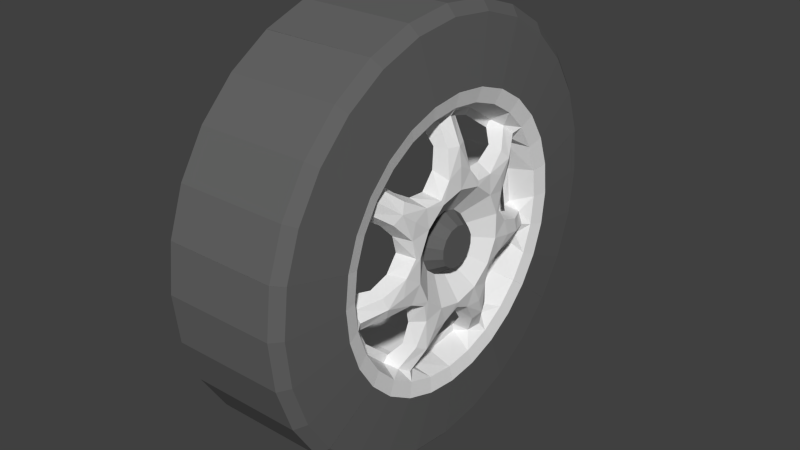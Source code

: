 # Source: miata_wheel.blend  (saved by Blender 2.79.0; exported with 4.5.12 LTS)
import bpy
from mathutils import Matrix  # noqa: F401  (used for matrix-valued properties, if any)

bpy.ops.wm.read_factory_settings(use_empty=True)
scene = bpy.context.scene
scene.name = 'Scene'

# ---- collections
col_collection_10 = bpy.data.collections.new('Collection 10'); scene.collection.children.link(col_collection_10)

# ---- materials (node trees are filled in below, after node groups)
mat_base = bpy.data.materials.new('base')
mat_base.alpha_threshold = 0.0
mat_base.roughness = 0.5
mat_grey = bpy.data.materials.new('grey')
mat_grey.alpha_threshold = 0.0
mat_grey.roughness = 0.5

# ---- material node trees
mat_base.use_nodes = True; mat_base.node_tree.nodes.clear()
_N = mat_base.node_tree.nodes; _L = mat_base.node_tree.links
n0 = _N.new('ShaderNodeOutputMaterial'); n0.name = 'Material Output'; n0.location = (300, 300)
n1 = _N.new('ShaderNodeBsdfDiffuse'); n1.name = 'Diffuse BSDF'; n1.location = (10, 300)
_L.new(n1.outputs[0], n0.inputs[0])
n0.is_active_output = True
mat_grey.use_nodes = True; mat_grey.node_tree.nodes.clear()
_N = mat_grey.node_tree.nodes; _L = mat_grey.node_tree.links
n0 = _N.new('ShaderNodeOutputMaterial'); n0.name = 'Material Output'; n0.location = (300, 300)
n1 = _N.new('ShaderNodeBsdfDiffuse'); n1.name = 'Diffuse BSDF'; n1.location = (10, 300)
n1.inputs[0].default_value = (0.1282, 0.1282, 0.1282, 1.0)
_L.new(n1.outputs[0], n0.inputs[0])
n0.is_active_output = True

# ---- world
world_world = bpy.data.worlds.new('World'); scene.world = world_world
world_world.color = (0.05088, 0.05088, 0.05088)
world_world.use_sun_shadow = False
world_world.sun_shadow_jitter_overblur = 0.0
world_world.cycles.sampling_method = 'NONE'
world_world.cycles.sample_map_resolution = 256

# ---- meshes
me_cube_001 = bpy.data.meshes.new('Cube.001')
me_cube_001.from_pydata([(0.07717, 0.01208, 0.0251), (0.08078, 0.03325, 0.06908), (0.05684, 0.01793, 0.03723), (0.07951, 0.03627, 0.07533), (0.07846, 0.02046, 0.09465), (0.05578, 0.01538, 0.1641), (0.05578, 0.01538, 0.1641), (0.03933, 0.02518, 0.1622), (0.06993, 0.03934, 0.1712), (0.06993, 0.07622, 0.1583), (0.03792, 0.07129, 0.148), (0.05334, 0.03837, 0.07969), (0.05611, 0.02401, 0.1035), (0.05424, 0.01998, 0.1313), (0.03942, 0.02188, 0.1516), (0.03505, 0.06683, 0.1388), (0.07142, 0.01478, 0.131), (0.07467, 0.04378, 0.1905), (0.06663, 0.06289, 0.2736), (0.05481, 0.06593, 0.2869), (-0.0975, 0.06595, 0.2869), (-0.1054, 0.04379, 0.1906), (0.01471, 0.04378, 0.1905), (0.07467, 0.0848, 0.1761), (0.06663, 0.1218, 0.253), (0.05481, 0.1277, 0.2652), (-0.0975, 0.1277, 0.2653), (-0.1054, 0.08481, 0.1762), (0.01471, 0.0848, 0.1761), (0.07717, 0.0, 4.344e-06), (0.07717, 0.0, 0.02786), (0.05684, 0.0, 0.04132), (0.07717, -0.01208, 0.0251), (0.08082, 0.0, 0.07664), (0.08078, -0.03325, 0.06908), (0.05684, -0.01793, 0.03723), (0.07951, -0.03627, 0.07533), (0.0799, 0.0, 0.1061), (0.07846, -0.02046, 0.09465), (0.05578, -0.01538, 0.1641), (0.05578, -0.01538, 0.1641), (0.06331, 0.0, 0.1644), (0.06994, 0.0, 0.1758), (0.03933, -0.02518, 0.1622), (0.06993, -0.03934, 0.1712), (0.06993, -0.07622, 0.1583), (0.03792, -0.07129, 0.148), (0.05334, -0.03837, 0.07969), (0.05611, -0.02401, 0.1035), (0.05424, -0.01998, 0.1313), (0.03942, -0.02188, 0.1516), (0.03505, -0.06683, 0.1388), (0.05334, 0.0, 0.07969), (0.05611, 0.0, 0.1035), (0.03942, 0.0, 0.1516), (0.07142, -0.01478, 0.131), (0.07709, 0.0, 0.131), (0.07467, 0.0, 0.1955), (0.06663, 0.0, 0.2808), (0.05481, 0.0, 0.2944), (-0.0975, 0.0, 0.2944), (-0.1054, 0.0, 0.1955), (0.01471, 0.0, 0.1955), (0.07467, -0.04378, 0.1905), (0.06663, -0.06289, 0.2736), (0.05481, -0.06593, 0.2869), (-0.0975, -0.06595, 0.2869), (-0.1054, -0.04379, 0.1906), (0.01471, -0.04378, 0.1905), (0.07467, -0.0848, 0.1761), (0.06663, -0.1218, 0.253), (0.05481, -0.1277, 0.2652), (-0.0975, -0.1277, 0.2653), (-0.1054, -0.08481, 0.1762), (0.01471, -0.0848, 0.1761), (0.07717, -0.01209, 0.02509), (0.08078, -0.03328, 0.06906), (0.05684, -0.01793, 0.03723), (0.07951, -0.03628, 0.07533), (0.07846, -0.06124, 0.07501), (0.05578, -0.1187, 0.1143), (0.05578, -0.1187, 0.1143), (0.03933, -0.1111, 0.1208), (0.06993, -0.1093, 0.1375), (0.06993, -0.07625, 0.1583), (0.03792, -0.07128, 0.148), (0.05334, -0.03838, 0.07969), (0.05611, -0.06593, 0.08329), (0.05424, -0.09021, 0.09749), (0.03942, -0.1049, 0.1116), (0.03505, -0.06682, 0.1388), (0.07142, -0.09321, 0.09324), (0.07467, -0.1217, 0.153), (0.06663, -0.1747, 0.2198), (0.05481, -0.1832, 0.2304), (-0.0975, -0.1832, 0.2305), (-0.1054, -0.1217, 0.153), (0.01471, -0.1217, 0.153), (0.07467, -0.08484, 0.1761), (0.06663, -0.1218, 0.253), (0.05481, -0.1277, 0.2652), (-0.0975, -0.1278, 0.2652), (-0.1054, -0.08485, 0.1761), (0.01471, -0.08484, 0.1761), (0.07717, -3.396e-06, 2.708e-06), (0.07717, -0.02178, 0.01737), (0.05684, -0.03231, 0.02576), (0.07717, -0.02715, 0.006201), (0.08082, -0.05992, 0.04779), (0.08078, -0.07474, 0.01707), (0.05684, -0.04029, 0.0092), (0.07951, -0.08151, 0.01861), (0.0799, -0.08293, 0.06613), (0.07846, -0.08675, 0.04301), (0.05578, -0.1379, 0.09027), (0.05578, -0.1379, 0.09027), (0.06331, -0.1285, 0.1025), (0.06994, -0.1375, 0.1096), (0.03933, -0.1425, 0.08143), (0.06993, -0.1584, 0.07597), (0.06993, -0.1713, 0.03911), (0.03792, -0.1602, 0.03655), (0.05334, -0.08623, 0.01969), (0.05611, -0.09587, 0.04575), (0.05424, -0.1151, 0.06625), (0.03942, -0.1321, 0.0774), (0.03505, -0.1502, 0.03427), (0.05334, -0.06231, 0.04969), (0.05611, -0.0809, 0.06452), (0.03942, -0.1185, 0.0945), (0.07142, -0.1116, 0.07013), (0.07709, -0.1024, 0.08168), (0.07467, -0.1528, 0.1219), (0.06663, -0.2195, 0.1751), (0.05481, -0.2301, 0.1835), (-0.0975, -0.2302, 0.1836), (-0.1054, -0.1529, 0.1219), (0.01471, -0.1528, 0.1219), (0.07467, -0.1763, 0.08456), (0.06663, -0.2532, 0.1214), (0.05481, -0.2654, 0.1273), (-0.0975, -0.2654, 0.1273), (-0.1054, -0.1763, 0.08457), (0.01471, -0.1763, 0.08456), (0.07467, -0.1906, 0.04352), (0.06663, -0.2737, 0.0625), (0.05481, -0.287, 0.06553), (-0.0975, -0.287, 0.06554), (-0.1054, -0.1906, 0.04353), (0.01471, -0.1906, 0.04352), (0.07717, -0.02716, 0.006195), (0.08078, -0.07474, 0.01704), (0.05684, -0.04029, 0.009191), (0.07951, -0.08151, 0.0186), (0.07846, -0.09683, -0.001113), (0.05578, -0.1634, -0.02152), (0.05578, -0.1634, -0.02152), (0.03933, -0.1637, -0.01154), (0.06993, -0.1757, 0.0002648), (0.06993, -0.1713, 0.03908), (0.03792, -0.1602, 0.03656), (0.05334, -0.08623, 0.01968), (0.05611, -0.1062, 0.0003805), (0.05424, -0.1325, -0.009741), (0.03942, -0.1526, -0.0124), (0.03505, -0.1502, 0.03427), (0.07142, -0.131, -0.01474), (0.07467, -0.1955, 0.0002876), (0.06663, -0.2808, 0.0004232), (0.05481, -0.2944, 0.0004435), (-0.0975, -0.2944, 0.0004436), (-0.1054, -0.1955, 0.0002874), (0.01471, -0.1955, 0.0002879), (0.07467, -0.1906, 0.04348), (0.06663, -0.2737, 0.06246), (0.05481, -0.287, 0.06548), (-0.0975, -0.287, 0.06549), (-0.1054, -0.1906, 0.04348), (0.01471, -0.1906, 0.04348), (0.07717, -4.235e-06, -9.666e-07), (0.07717, -0.02716, -0.006199), (0.05684, -0.04029, -0.009195), (0.07717, -0.02178, -0.01736), (0.08082, -0.07472, -0.01705), (0.08078, -0.05995, -0.04779), (0.05684, -0.03231, -0.02576), (0.07951, -0.06537, -0.05213), (0.0799, -0.1034, -0.0236), (0.07846, -0.08772, -0.04101), (0.05578, -0.1565, -0.0515), (0.05578, -0.1565, -0.0515), (0.06331, -0.1603, -0.03659), (0.06994, -0.1714, -0.03913), (0.03933, -0.1525, -0.06063), (0.06993, -0.1581, -0.07645), (0.06993, -0.1374, -0.1095), (0.03792, -0.1284, -0.1024), (0.05334, -0.06916, -0.05514), (0.05611, -0.09554, -0.04643), (0.05424, -0.1236, -0.0487), (0.03942, -0.1429, -0.05506), (0.03505, -0.1204, -0.09603), (0.05334, -0.0777, -0.01773), (0.05611, -0.1009, -0.02303), (0.03942, -0.1478, -0.03373), (0.07142, -0.1244, -0.04356), (0.07709, -0.1277, -0.02915), (0.07467, -0.1906, -0.0435), (0.06663, -0.2737, -0.06248), (0.05481, -0.287, -0.0655), (-0.0975, -0.287, -0.06551), (-0.1054, -0.1906, -0.04351), (0.01471, -0.1906, -0.0435), (0.07467, -0.176, -0.08508), (0.06663, -0.2528, -0.1222), (0.05481, -0.265, -0.1281), (-0.0975, -0.2651, -0.1281), (-0.1054, -0.176, -0.08509), (0.01471, -0.176, -0.08508), (0.07467, -0.1529, -0.1219), (0.06663, -0.2195, -0.175), (0.05481, -0.2302, -0.1835), (-0.0975, -0.2302, -0.1835), (-0.1054, -0.1529, -0.1219), (0.01471, -0.1529, -0.1219), (0.07717, -0.02178, -0.01737), (0.08078, -0.05993, -0.04781), (0.05684, -0.03231, -0.02577), (0.07951, -0.06537, -0.05213), (0.07846, -0.0595, -0.0764), (0.05578, -0.08503, -0.1411), (0.05578, -0.08503, -0.1411), (0.03933, -0.09305, -0.1352), (0.06993, -0.1097, -0.1372), (0.06993, -0.1374, -0.1096), (0.03792, -0.1285, -0.1024), (0.05334, -0.06915, -0.05515), (0.05611, -0.06653, -0.08281), (0.05424, -0.07497, -0.1096), (0.03942, -0.08548, -0.1271), (0.03505, -0.1204, -0.09603), (0.07142, -0.07016, -0.1116), (0.07467, -0.1221, -0.1527), (0.06663, -0.1754, -0.2193), (0.05481, -0.1839, -0.2299), (-0.0975, -0.1839, -0.2299), (-0.1054, -0.1221, -0.1527), (0.01471, -0.1221, -0.1527), (0.07467, -0.1528, -0.1219), (0.06663, -0.2195, -0.1751), (0.05481, -0.2301, -0.1836), (-0.0975, -0.2302, -0.1836), (-0.1054, -0.1529, -0.1219), (0.01471, -0.1528, -0.1219), (0.07717, -1.885e-06, -3.914e-06), (0.07717, -0.01209, -0.0251), (0.05684, -0.01793, -0.03723), (0.07717, -2.949e-06, -0.02785), (0.08082, -0.03325, -0.06905), (0.08078, -1.624e-05, -0.07666), (0.05684, -4.372e-06, -0.04132), (0.07951, -2.112e-06, -0.08361), (0.0799, -0.04602, -0.09556), (0.07846, -0.02263, -0.09415), (0.05578, -0.05733, -0.1545), (0.05578, -0.05733, -0.1545), (0.06331, -0.07134, -0.1481), (0.06994, -0.0763, -0.1584), (0.03933, -0.04768, -0.157), (0.06993, -0.03883, -0.1713), (0.06993, -1.43e-05, -0.1757), (0.03792, 3.979e-06, -0.1643), (0.05334, -6.206e-06, -0.08845), (0.05611, -0.02327, -0.1036), (0.05424, -0.03897, -0.127), (0.03942, -0.04605, -0.1461), (0.03505, 2.339e-06, -0.154), (0.05334, -0.03458, -0.0718), (0.05611, -0.0449, -0.09323), (0.03942, -0.06576, -0.1366), (0.07142, -0.04353, -0.1244), (0.07709, -0.05684, -0.118), (0.07467, -0.08482, -0.1761), (0.06663, -0.1218, -0.253), (0.05481, -0.1277, -0.2652), (-0.0975, -0.1277, -0.2653), (-0.1054, -0.08483, -0.1762), (0.01471, -0.08482, -0.1761), (0.07467, -0.04322, -0.1906), (0.06663, -0.06207, -0.2738), (0.05481, -0.06507, -0.2871), (-0.0975, -0.06508, -0.2871), (-0.1054, -0.04323, -0.1907), (0.01471, -0.04322, -0.1906), (0.07467, -2.29e-05, -0.1955), (0.06663, -2.281e-05, -0.2808), (0.05481, -2.408e-05, -0.2944), (-0.0975, -2.409e-05, -0.2944), (-0.1054, -2.315e-05, -0.1955), (0.01471, -2.266e-05, -0.1955), (0.07717, 2.952e-06, -0.02785), (0.08078, 1.624e-05, -0.07666), (0.05684, 4.377e-06, -0.04132), (0.07951, 2.12e-06, -0.08361), (0.07846, 0.02263, -0.09415), (0.05578, 0.05733, -0.1545), (0.05578, 0.05733, -0.1545), (0.03933, 0.04768, -0.157), (0.06993, 0.03883, -0.1713), (0.06993, 1.431e-05, -0.1757), (0.03792, -3.971e-06, -0.1643), (0.05334, 6.218e-06, -0.08845), (0.05611, 0.02327, -0.1036), (0.05424, 0.03897, -0.127), (0.03942, 0.04605, -0.1461), (0.03505, -2.321e-06, -0.154), (0.07142, 0.04353, -0.1244), (0.07467, 0.04322, -0.1906), (0.06663, 0.06207, -0.2738), (0.05481, 0.06507, -0.2871), (-0.0975, 0.06508, -0.2871), (-0.1054, 0.04323, -0.1907), (0.01471, 0.04322, -0.1906), (0.07467, 2.292e-05, -0.1955), (0.06663, 2.284e-05, -0.2808), (0.05481, 2.411e-05, -0.2944), (-0.0975, 2.412e-05, -0.2944), (-0.1054, 2.316e-05, -0.1955), (0.01471, 2.268e-05, -0.1955), (0.07717, 1.885e-06, -3.914e-06), (0.07717, 0.01209, -0.0251), (0.05684, 0.01793, -0.03723), (0.07717, 0.02178, -0.01737), (0.08082, 0.03325, -0.06905), (0.08078, 0.05993, -0.04781), (0.05684, 0.03231, -0.02577), (0.07951, 0.06537, -0.05213), (0.0799, 0.04602, -0.09556), (0.07846, 0.0595, -0.0764), (0.05578, 0.08503, -0.1411), (0.05578, 0.08503, -0.1411), (0.06331, 0.07134, -0.1481), (0.06994, 0.0763, -0.1584), (0.03933, 0.09305, -0.1352), (0.06993, 0.1097, -0.1372), (0.06993, 0.1374, -0.1096), (0.03792, 0.1285, -0.1024), (0.05334, 0.06915, -0.05515), (0.05611, 0.06653, -0.08281), (0.05424, 0.07497, -0.1096), (0.03942, 0.08548, -0.1271), (0.03505, 0.1204, -0.09603), (0.05334, 0.03458, -0.0718), (0.05611, 0.0449, -0.09323), (0.03942, 0.06576, -0.1366), (0.07142, 0.07016, -0.1116), (0.07709, 0.05684, -0.118), (0.07467, 0.08482, -0.1761), (0.06663, 0.1218, -0.253), (0.05481, 0.1277, -0.2652), (-0.0975, 0.1277, -0.2653), (-0.1054, 0.08483, -0.1762), (0.01471, 0.08482, -0.1761), (0.07467, 0.1221, -0.1527), (0.06663, 0.1754, -0.2193), (0.05481, 0.1839, -0.2299), (-0.0975, 0.1839, -0.2299), (-0.1054, 0.1221, -0.1527), (0.01471, 0.1221, -0.1527), (0.07467, 0.1528, -0.1219), (0.06663, 0.2195, -0.1751), (0.05481, 0.2301, -0.1836), (-0.0975, 0.2302, -0.1836), (-0.1054, 0.1529, -0.1219), (0.01471, 0.1528, -0.1219), (0.07717, 0.02178, -0.01736), (0.08078, 0.05995, -0.04779), (0.05684, 0.03231, -0.02576), (0.07951, 0.06537, -0.05213), (0.07846, 0.08772, -0.04101), (0.05578, 0.1565, -0.0515), (0.05578, 0.1565, -0.0515), (0.03933, 0.1525, -0.06063), (0.06993, 0.1581, -0.07645), (0.06993, 0.1374, -0.1095), (0.03792, 0.1284, -0.1024), (0.05334, 0.06916, -0.05514), (0.05611, 0.09554, -0.04643), (0.05424, 0.1236, -0.0487), (0.03942, 0.1429, -0.05506), (0.03505, 0.1204, -0.09603), (0.07142, 0.1244, -0.04356), (0.07467, 0.176, -0.08508), (0.06663, 0.2528, -0.1222), (0.05481, 0.265, -0.1281), (-0.0975, 0.2651, -0.1281), (-0.1054, 0.176, -0.08509), (0.01471, 0.176, -0.08508), (0.07467, 0.1529, -0.1219), (0.06663, 0.2195, -0.175), (0.05481, 0.2302, -0.1835), (-0.0975, 0.2302, -0.1835), (-0.1054, 0.1529, -0.1219), (0.01471, 0.1529, -0.1219), (0.07717, 4.235e-06, -9.666e-07), (0.07717, 0.02716, -0.006199), (0.05684, 0.04029, -0.009195), (0.07717, 0.02716, 0.006195), (0.08082, 0.07472, -0.01705), (0.08078, 0.07474, 0.01704), (0.05684, 0.04029, 0.009191), (0.07951, 0.08151, 0.0186), (0.0799, 0.1034, -0.0236), (0.07846, 0.09683, -0.001113), (0.05578, 0.1634, -0.02152), (0.05578, 0.1634, -0.02152), (0.06331, 0.1603, -0.03659), (0.06994, 0.1714, -0.03913), (0.03933, 0.1637, -0.01154), (0.06993, 0.1757, 0.0002648), (0.06993, 0.1713, 0.03908), (0.03792, 0.1602, 0.03656), (0.05334, 0.08623, 0.01968), (0.05611, 0.1062, 0.0003805), (0.05424, 0.1325, -0.009741), (0.03942, 0.1526, -0.0124), (0.03505, 0.1502, 0.03427), (0.05334, 0.0777, -0.01773), (0.05611, 0.1009, -0.02303), (0.03942, 0.1478, -0.03373), (0.07142, 0.131, -0.01474), (0.07709, 0.1277, -0.02915), (0.07467, 0.1906, -0.0435), (0.06663, 0.2737, -0.06248), (0.05481, 0.287, -0.0655), (-0.0975, 0.287, -0.06551), (-0.1054, 0.1906, -0.04351), (0.01471, 0.1906, -0.0435), (0.07467, 0.1955, 0.0002876), (0.06663, 0.2808, 0.0004232), (0.05481, 0.2944, 0.0004435), (-0.0975, 0.2944, 0.0004436), (-0.1054, 0.1955, 0.0002875), (0.01471, 0.1955, 0.0002879), (0.07467, 0.1906, 0.04348), (0.06663, 0.2737, 0.06246), (0.05481, 0.287, 0.06548), (-0.0975, 0.287, 0.06549), (-0.1054, 0.1906, 0.04348), (0.01471, 0.1906, 0.04348), (0.07717, 0.02715, 0.006201), (0.08078, 0.07474, 0.01707), (0.05684, 0.04029, 0.0092), (0.07951, 0.08151, 0.01861), (0.07846, 0.08675, 0.04301), (0.05578, 0.1379, 0.09027), (0.05578, 0.1379, 0.09027), (0.03933, 0.1425, 0.08143), (0.06993, 0.1584, 0.07597), (0.06993, 0.1713, 0.03911), (0.03792, 0.1602, 0.03655), (0.05334, 0.08623, 0.01969), (0.05611, 0.09587, 0.04575), (0.05424, 0.1151, 0.06625), (0.03942, 0.1321, 0.0774), (0.03505, 0.1502, 0.03427), (0.07142, 0.1116, 0.07013), (0.07467, 0.1763, 0.08456), (0.06663, 0.2532, 0.1214), (0.05481, 0.2654, 0.1273), (-0.0975, 0.2654, 0.1273), (-0.1054, 0.1763, 0.08457), (0.01471, 0.1763, 0.08456), (0.07467, 0.1906, 0.04352), (0.06663, 0.2737, 0.0625), (0.05481, 0.287, 0.06553), (-0.0975, 0.287, 0.06554), (-0.1054, 0.1906, 0.04353), (0.01471, 0.1906, 0.04352), (0.07717, 3.396e-06, 2.708e-06), (0.07717, 0.02178, 0.01737), (0.05684, 0.03231, 0.02576), (0.07717, 0.01209, 0.02509), (0.08082, 0.05992, 0.04779), (0.08078, 0.03328, 0.06906), (0.05684, 0.01793, 0.03723), (0.07951, 0.03628, 0.07533), (0.0799, 0.08293, 0.06613), (0.07846, 0.06124, 0.07501), (0.05578, 0.1187, 0.1143), (0.05578, 0.1187, 0.1143), (0.06331, 0.1285, 0.1025), (0.06994, 0.1375, 0.1096), (0.03933, 0.1111, 0.1208), (0.06993, 0.1093, 0.1375), (0.06993, 0.07625, 0.1583), (0.03792, 0.07128, 0.148), (0.05334, 0.03838, 0.07969), (0.05611, 0.06593, 0.08329), (0.05424, 0.09021, 0.09749), (0.03942, 0.1049, 0.1116), (0.03505, 0.06682, 0.1388), (0.05334, 0.06231, 0.04969), (0.05611, 0.0809, 0.06452), (0.03942, 0.1185, 0.0945), (0.07142, 0.09321, 0.09324), (0.07709, 0.1024, 0.08168), (0.07467, 0.1528, 0.1219), (0.06663, 0.2195, 0.1751), (0.05481, 0.2301, 0.1835), (-0.0975, 0.2302, 0.1836), (-0.1054, 0.1529, 0.1219), (0.01471, 0.1528, 0.1219), (0.07467, 0.1217, 0.153), (0.06663, 0.1747, 0.2198), (0.05481, 0.1832, 0.2304), (-0.0975, 0.1832, 0.2305), (-0.1054, 0.1217, 0.153), (0.01471, 0.1217, 0.153), (0.07467, 0.08484, 0.1761), (0.06663, 0.1218, 0.253), (0.05481, 0.1277, 0.2652), (-0.0975, 0.1278, 0.2652), (-0.1054, 0.08485, 0.1761), (0.01471, 0.08484, 0.1761)], [(5, 6), (39, 40), (80, 81), (114, 115), (155, 156), (189, 190), (230, 231), (264, 265), (305, 306), (339, 340), (380, 381), (414, 415), (455, 456), (489, 490)], [(0, 30, 29), (33, 31, 1), (31, 30, 0, 2), (1, 31, 2), (37, 33, 4), (33, 1, 4), (3, 4, 1), (56, 37, 4, 16), (16, 13, 6), (7, 8, 6), (8, 42, 6), (6, 42, 41), (9, 8, 7, 10), (7, 6, 14), (14, 6, 13), (4, 12, 16), (10, 7, 14, 15), (12, 4, 3, 11), (14, 13, 54), (53, 54, 13), (13, 12, 53), (12, 52, 53), (12, 11, 52), (56, 16, 6, 41), (58, 18, 19, 59), (59, 19, 20, 60), (57, 17, 18, 58), (61, 21, 22, 62), (60, 20, 21, 61), (21, 27, 28, 22), (20, 26, 27, 21), (18, 24, 25, 19), (19, 25, 26, 20), (17, 23, 24, 18), (8, 9, 23, 17), (42, 8, 17, 57), (14, 54, 62, 22), (28, 15, 14, 22), (12, 13, 16), (32, 29, 30), (33, 34, 31), (31, 35, 32, 30), (34, 35, 31), (37, 38, 33), (33, 38, 34), (36, 34, 38), (56, 55, 38, 37), (55, 40, 49), (43, 40, 44), (44, 40, 42), (40, 41, 42), (45, 46, 43, 44), (43, 50, 40), (50, 49, 40), (38, 55, 48), (46, 51, 50, 43), (48, 47, 36, 38), (50, 54, 49), (53, 49, 54), (49, 53, 48), (48, 53, 52), (48, 52, 47), (56, 41, 40, 55), (58, 59, 65, 64), (59, 60, 66, 65), (57, 58, 64, 63), (61, 62, 68, 67), (60, 61, 67, 66), (67, 68, 74, 73), (66, 67, 73, 72), (64, 65, 71, 70), (65, 66, 72, 71), (63, 64, 70, 69), (44, 63, 69, 45), (42, 57, 63, 44), (50, 68, 62, 54), (74, 68, 50, 51), (48, 55, 49), (75, 105, 104), (108, 106, 76), (106, 105, 75, 77), (76, 106, 77), (112, 108, 79), (108, 76, 79), (78, 79, 76), (131, 112, 79, 91), (91, 88, 81), (82, 83, 81), (83, 117, 81), (81, 117, 116), (84, 83, 82, 85), (82, 81, 89), (89, 81, 88), (79, 87, 91), (85, 82, 89, 90), (87, 79, 78, 86), (89, 88, 129), (128, 129, 88), (88, 87, 128), (87, 127, 128), (87, 86, 127), (131, 91, 81, 116), (133, 93, 94, 134), (134, 94, 95, 135), (132, 92, 93, 133), (136, 96, 97, 137), (135, 95, 96, 136), (96, 102, 103, 97), (95, 101, 102, 96), (93, 99, 100, 94), (94, 100, 101, 95), (92, 98, 99, 93), (83, 84, 98, 92), (117, 83, 92, 132), (89, 129, 137, 97), (103, 90, 89, 97), (87, 88, 91), (107, 104, 105), (108, 109, 106), (106, 110, 107, 105), (109, 110, 106), (112, 113, 108), (108, 113, 109), (111, 109, 113), (131, 130, 113, 112), (130, 115, 124), (118, 115, 119), (119, 115, 117), (115, 116, 117), (120, 121, 118, 119), (118, 125, 115), (125, 124, 115), (113, 130, 123), (121, 126, 125, 118), (123, 122, 111, 113), (125, 129, 124), (128, 124, 129), (124, 128, 123), (123, 128, 127), (123, 127, 122), (131, 116, 115, 130), (133, 134, 140, 139), (134, 135, 141, 140), (132, 133, 139, 138), (136, 137, 143, 142), (135, 136, 142, 141), (142, 143, 149, 148), (141, 142, 148, 147), (139, 140, 146, 145), (140, 141, 147, 146), (138, 139, 145, 144), (119, 138, 144, 120), (117, 132, 138, 119), (125, 143, 137, 129), (149, 143, 125, 126), (123, 130, 124), (150, 180, 179), (183, 181, 151), (181, 180, 150, 152), (151, 181, 152), (187, 183, 154), (183, 151, 154), (153, 154, 151), (206, 187, 154, 166), (166, 163, 156), (157, 158, 156), (158, 192, 156), (156, 192, 191), (159, 158, 157, 160), (157, 156, 164), (164, 156, 163), (154, 162, 166), (160, 157, 164, 165), (162, 154, 153, 161), (164, 163, 204), (203, 204, 163), (163, 162, 203), (162, 202, 203), (162, 161, 202), (206, 166, 156, 191), (208, 168, 169, 209), (209, 169, 170, 210), (207, 167, 168, 208), (211, 171, 172, 212), (210, 170, 171, 211), (171, 177, 178, 172), (170, 176, 177, 171), (168, 174, 175, 169), (169, 175, 176, 170), (167, 173, 174, 168), (158, 159, 173, 167), (192, 158, 167, 207), (164, 204, 212, 172), (178, 165, 164, 172), (162, 163, 166), (182, 179, 180), (183, 184, 181), (181, 185, 182, 180), (184, 185, 181), (187, 188, 183), (183, 188, 184), (186, 184, 188), (206, 205, 188, 187), (205, 190, 199), (193, 190, 194), (194, 190, 192), (190, 191, 192), (195, 196, 193, 194), (193, 200, 190), (200, 199, 190), (188, 205, 198), (196, 201, 200, 193), (198, 197, 186, 188), (200, 204, 199), (203, 199, 204), (199, 203, 198), (198, 203, 202), (198, 202, 197), (206, 191, 190, 205), (208, 209, 215, 214), (209, 210, 216, 215), (207, 208, 214, 213), (211, 212, 218, 217), (210, 211, 217, 216), (217, 218, 224, 223), (216, 217, 223, 222), (214, 215, 221, 220), (215, 216, 222, 221), (213, 214, 220, 219), (194, 213, 219, 195), (192, 207, 213, 194), (200, 218, 212, 204), (224, 218, 200, 201), (198, 205, 199), (225, 255, 254), (258, 256, 226), (256, 255, 225, 227), (226, 256, 227), (262, 258, 229), (258, 226, 229), (228, 229, 226), (281, 262, 229, 241), (241, 238, 231), (232, 233, 231), (233, 267, 231), (231, 267, 266), (234, 233, 232, 235), (232, 231, 239), (239, 231, 238), (229, 237, 241), (235, 232, 239, 240), (237, 229, 228, 236), (239, 238, 279), (278, 279, 238), (238, 237, 278), (237, 277, 278), (237, 236, 277), (281, 241, 231, 266), (283, 243, 244, 284), (284, 244, 245, 285), (282, 242, 243, 283), (286, 246, 247, 287), (285, 245, 246, 286), (246, 252, 253, 247), (245, 251, 252, 246), (243, 249, 250, 244), (244, 250, 251, 245), (242, 248, 249, 243), (233, 234, 248, 242), (267, 233, 242, 282), (239, 279, 287, 247), (253, 240, 239, 247), (237, 238, 241), (257, 254, 255), (258, 259, 256), (256, 260, 257, 255), (259, 260, 256), (262, 263, 258), (258, 263, 259), (261, 259, 263), (281, 280, 263, 262), (280, 265, 274), (268, 265, 269), (269, 265, 267), (265, 266, 267), (270, 271, 268, 269), (268, 275, 265), (275, 274, 265), (263, 280, 273), (271, 276, 275, 268), (273, 272, 261, 263), (275, 279, 274), (278, 274, 279), (274, 278, 273), (273, 278, 277), (273, 277, 272), (281, 266, 265, 280), (283, 284, 290, 289), (284, 285, 291, 290), (282, 283, 289, 288), (286, 287, 293, 292), (285, 286, 292, 291), (292, 293, 299, 298), (291, 292, 298, 297), (289, 290, 296, 295), (290, 291, 297, 296), (288, 289, 295, 294), (269, 288, 294, 270), (267, 282, 288, 269), (275, 293, 287, 279), (299, 293, 275, 276), (273, 280, 274), (300, 330, 329), (333, 331, 301), (331, 330, 300, 302), (301, 331, 302), (337, 333, 304), (333, 301, 304), (303, 304, 301), (356, 337, 304, 316), (316, 313, 306), (307, 308, 306), (308, 342, 306), (306, 342, 341), (309, 308, 307, 310), (307, 306, 314), (314, 306, 313), (304, 312, 316), (310, 307, 314, 315), (312, 304, 303, 311), (314, 313, 354), (353, 354, 313), (313, 312, 353), (312, 352, 353), (312, 311, 352), (356, 316, 306, 341), (358, 318, 319, 359), (359, 319, 320, 360), (357, 317, 318, 358), (361, 321, 322, 362), (360, 320, 321, 361), (321, 327, 328, 322), (320, 326, 327, 321), (318, 324, 325, 319), (319, 325, 326, 320), (317, 323, 324, 318), (308, 309, 323, 317), (342, 308, 317, 357), (314, 354, 362, 322), (328, 315, 314, 322), (312, 313, 316), (332, 329, 330), (333, 334, 331), (331, 335, 332, 330), (334, 335, 331), (337, 338, 333), (333, 338, 334), (336, 334, 338), (356, 355, 338, 337), (355, 340, 349), (343, 340, 344), (344, 340, 342), (340, 341, 342), (345, 346, 343, 344), (343, 350, 340), (350, 349, 340), (338, 355, 348), (346, 351, 350, 343), (348, 347, 336, 338), (350, 354, 349), (353, 349, 354), (349, 353, 348), (348, 353, 352), (348, 352, 347), (356, 341, 340, 355), (358, 359, 365, 364), (359, 360, 366, 365), (357, 358, 364, 363), (361, 362, 368, 367), (360, 361, 367, 366), (367, 368, 374, 373), (366, 367, 373, 372), (364, 365, 371, 370), (365, 366, 372, 371), (363, 364, 370, 369), (344, 363, 369, 345), (342, 357, 363, 344), (350, 368, 362, 354), (374, 368, 350, 351), (348, 355, 349), (375, 405, 404), (408, 406, 376), (406, 405, 375, 377), (376, 406, 377), (412, 408, 379), (408, 376, 379), (378, 379, 376), (431, 412, 379, 391), (391, 388, 381), (382, 383, 381), (383, 417, 381), (381, 417, 416), (384, 383, 382, 385), (382, 381, 389), (389, 381, 388), (379, 387, 391), (385, 382, 389, 390), (387, 379, 378, 386), (389, 388, 429), (428, 429, 388), (388, 387, 428), (387, 427, 428), (387, 386, 427), (431, 391, 381, 416), (433, 393, 394, 434), (434, 394, 395, 435), (432, 392, 393, 433), (436, 396, 397, 437), (435, 395, 396, 436), (396, 402, 403, 397), (395, 401, 402, 396), (393, 399, 400, 394), (394, 400, 401, 395), (392, 398, 399, 393), (383, 384, 398, 392), (417, 383, 392, 432), (389, 429, 437, 397), (403, 390, 389, 397), (387, 388, 391), (407, 404, 405), (408, 409, 406), (406, 410, 407, 405), (409, 410, 406), (412, 413, 408), (408, 413, 409), (411, 409, 413), (431, 430, 413, 412), (430, 415, 424), (418, 415, 419), (419, 415, 417), (415, 416, 417), (420, 421, 418, 419), (418, 425, 415), (425, 424, 415), (413, 430, 423), (421, 426, 425, 418), (423, 422, 411, 413), (425, 429, 424), (428, 424, 429), (424, 428, 423), (423, 428, 427), (423, 427, 422), (431, 416, 415, 430), (433, 434, 440, 439), (434, 435, 441, 440), (432, 433, 439, 438), (436, 437, 443, 442), (435, 436, 442, 441), (442, 443, 449, 448), (441, 442, 448, 447), (439, 440, 446, 445), (440, 441, 447, 446), (438, 439, 445, 444), (419, 438, 444, 420), (417, 432, 438, 419), (425, 443, 437, 429), (449, 443, 425, 426), (423, 430, 424), (450, 480, 479), (483, 481, 451), (481, 480, 450, 452), (451, 481, 452), (487, 483, 454), (483, 451, 454), (453, 454, 451), (506, 487, 454, 466), (466, 463, 456), (457, 458, 456), (458, 492, 456), (456, 492, 491), (459, 458, 457, 460), (457, 456, 464), (464, 456, 463), (454, 462, 466), (460, 457, 464, 465), (462, 454, 453, 461), (464, 463, 504), (503, 504, 463), (463, 462, 503), (462, 502, 503), (462, 461, 502), (506, 466, 456, 491), (508, 468, 469, 509), (509, 469, 470, 510), (507, 467, 468, 508), (511, 471, 472, 512), (510, 470, 471, 511), (471, 477, 478, 472), (470, 476, 477, 471), (468, 474, 475, 469), (469, 475, 476, 470), (467, 473, 474, 468), (458, 459, 473, 467), (492, 458, 467, 507), (464, 504, 512, 472), (478, 465, 464, 472), (462, 463, 466), (482, 479, 480), (483, 484, 481), (481, 485, 482, 480), (484, 485, 481), (487, 488, 483), (483, 488, 484), (486, 484, 488), (506, 505, 488, 487), (505, 490, 499), (493, 490, 494), (494, 490, 492), (490, 491, 492), (495, 496, 493, 494), (493, 500, 490), (500, 499, 490), (488, 505, 498), (496, 501, 500, 493), (498, 497, 486, 488), (500, 504, 499), (503, 499, 504), (499, 503, 498), (498, 503, 502), (498, 502, 497), (506, 491, 490, 505), (508, 509, 515, 514), (509, 510, 516, 515), (507, 508, 514, 513), (511, 512, 518, 517), (510, 511, 517, 516), (517, 518, 524, 523), (516, 517, 523, 522), (514, 515, 521, 520), (515, 516, 522, 521), (513, 514, 520, 519), (494, 513, 519, 495), (492, 507, 513, 494), (500, 518, 512, 504), (524, 518, 500, 501), (498, 505, 499)])
me_cube_001.polygons.foreach_set('material_index', [1, 0, 1, 0, 0, 0, 0, 0, 0, 0, 0, 0, 0, 0, 0, 0, 0, 0, 0, 0, 0, 0, 0, 0, 1, 1, 1, 0, 1, 0, 1, 1, 1, 1, 0, 0, 0, 0, 0, 1, 0, 1, 0, 0, 0, 0, 0, 0, 0, 0, 0, 0, 0, 0, 0, 0, 0, 0, 0, 0, 0, 0, 0, 1, 1, 1, 0, 1, 0, 1, 1, 1, 1, 0, 0, 0, 0, 0, 1, 0, 1, 0, 0, 0, 0, 0, 0, 0, 0, 0, 0, 0, 0, 0, 0, 0, 0, 0, 0, 0, 0, 0, 1, 1, 1, 0, 1, 0, 1, 1, 1, 1, 0, 0, 0, 0, 0, 1, 0, 1, 0, 0, 0, 0, 0, 0, 0, 0, 0, 0, 0, 0, 0, 0, 0, 0, 0, 0, 0, 0, 0, 1, 1, 1, 0, 1, 0, 1, 1, 1, 1, 0, 0, 0, 0, 0, 1, 0, 1, 0, 0, 0, 0, 0, 0, 0, 0, 0, 0, 0, 0, 0, 0, 0, 0, 0, 0, 0, 0, 0, 1, 1, 1, 0, 1, 0, 1, 1, 1, 1, 0, 0, 0, 0, 0, 1, 0, 1, 0, 0, 0, 0, 0, 0, 0, 0, 0, 0, 0, 0, 0, 0, 0, 0, 0, 0, 0, 0, 0, 1, 1, 1, 0, 1, 0, 1, 1, 1, 1, 0, 0, 0, 0, 0, 1, 0, 1, 0, 0, 0, 0, 0, 0, 0, 0, 0, 0, 0, 0, 0, 0, 0, 0, 0, 0, 0, 0, 0, 1, 1, 1, 0, 1, 0, 1, 1, 1, 1, 0, 0, 0, 0, 0, 1, 0, 1, 0, 0, 0, 0, 0, 0, 0, 0, 0, 0, 0, 0, 0, 0, 0, 0, 0, 0, 0, 0, 0, 1, 1, 1, 0, 1, 0, 1, 1, 1, 1, 0, 0, 0, 0, 0, 1, 0, 1, 0, 0, 0, 0, 0, 0, 0, 0, 0, 0, 0, 0, 0, 0, 0, 0, 0, 0, 0, 0, 0, 1, 1, 1, 0, 1, 0, 1, 1, 1, 1, 0, 0, 0, 0, 0, 1, 0, 1, 0, 0, 0, 0, 0, 0, 0, 0, 0, 0, 0, 0, 0, 0, 0, 0, 0, 0, 0, 0, 0, 1, 1, 1, 0, 1, 0, 1, 1, 1, 1, 0, 0, 0, 0, 0, 1, 0, 1, 0, 0, 0, 0, 0, 0, 0, 0, 0, 0, 0, 0, 0, 0, 0, 0, 0, 0, 0, 0, 0, 1, 1, 1, 0, 1, 0, 1, 1, 1, 1, 0, 0, 0, 0, 0, 1, 0, 1, 0, 0, 0, 0, 0, 0, 0, 0, 0, 0, 0, 0, 0, 0, 0, 0, 0, 0, 0, 0, 0, 1, 1, 1, 0, 1, 0, 1, 1, 1, 1, 0, 0, 0, 0, 0, 1, 0, 1, 0, 0, 0, 0, 0, 0, 0, 0, 0, 0, 0, 0, 0, 0, 0, 0, 0, 0, 0, 0, 0, 1, 1, 1, 0, 1, 0, 1, 1, 1, 1, 0, 0, 0, 0, 0, 1, 0, 1, 0, 0, 0, 0, 0, 0, 0, 0, 0, 0, 0, 0, 0, 0, 0, 0, 0, 0, 0, 0, 0, 1, 1, 1, 0, 1, 0, 1, 1, 1, 1, 0, 0, 0, 0, 0])
me_cube_001.materials.append(mat_base)
me_cube_001.materials.append(mat_grey)
me_cube_001.use_remesh_preserve_volume = False
me_cube_001.use_remesh_preserve_attributes = False
me_cube_001.use_mirror_vertex_groups = False
me_cube_001.update()

# ---- objects
ob_low_w = bpy.data.objects.new('low_w', me_cube_001)

# ---- transforms, parenting, visibility, modifiers, constraints
ob_low_w.location = (0.0, 0.0, 0.0)
ob_low_w.lineart.crease_threshold = 0.0

# ---- collection membership
col_collection_10.objects.link(ob_low_w)

# ---- scene / render settings (as saved in the file)
scene.frame_start = 1; scene.frame_end = 250; scene.frame_set(187)
scene.render.engine = 'CYCLES'
scene.render.resolution_percentage = 50
scene.render.dither_intensity = 0.0
scene.cycles.use_denoising = False
scene.cycles.samples = 10
scene.cycles.sampling_pattern = 'TABULATED_SOBOL'
scene.cycles.light_sampling_threshold = 0.0
scene.cycles.use_adaptive_sampling = False
scene.cycles.use_light_tree = False
scene.cycles.blur_glossy = 0.0
scene.cycles.pixel_filter_type = 'GAUSSIAN'
scene.cycles.sample_clamp_indirect = 0.0
scene.view_settings.view_transform = 'Standard'
bpy.context.view_layer.update()

# ---- added for rendering (the .blend has no active camera and no usable light): camera, sun
cam_auto = bpy.data.cameras.new('AutoCamera')
cam_auto.lens = 50.0
cam_auto.sensor_width = 36.0
cam_auto.clip_end = 1000.0
ob_auto_camera = bpy.data.objects.new('AutoCamera', cam_auto)
scene.collection.objects.link(ob_auto_camera)
ob_auto_camera.location = (0.777192, -0.947389, 0.631593)
ob_auto_camera.rotation_euler = (1.09748, -7.21219e-08, 0.694738)
scene.camera = ob_auto_camera
light_auto_sun = bpy.data.lights.new('AutoSun', 'SUN')
light_auto_sun.energy = 3.0
light_auto_sun.angle = 0.0523599
ob_auto_sun = bpy.data.objects.new('AutoSun', light_auto_sun)
scene.collection.objects.link(ob_auto_sun)
ob_auto_sun.rotation_euler = (0.872665, 0.174533, 0.523599)
bpy.context.view_layer.update()
